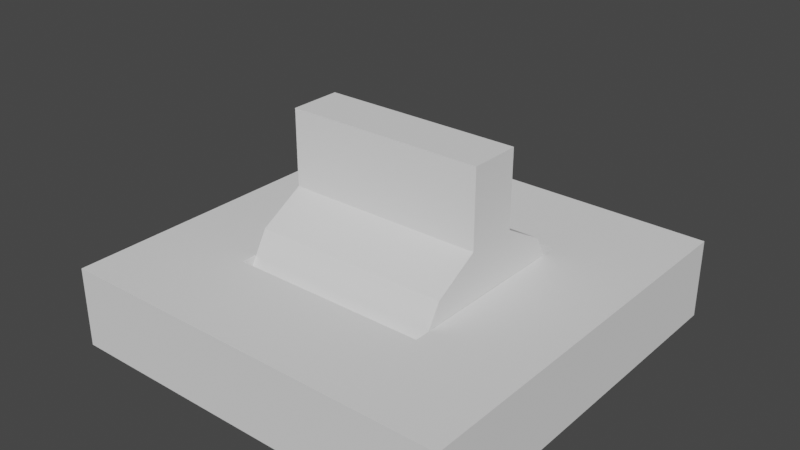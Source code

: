 # Source: Toggle.blend  (saved by Blender 2.93.21; exported with 4.5.12 LTS)
import bpy
from mathutils import Matrix  # noqa: F401  (used for matrix-valued properties, if any)

bpy.ops.wm.read_factory_settings(use_empty=True)
scene = bpy.context.scene
scene.name = 'Scene'

# ---- collections
col_collection = bpy.data.collections.new('Collection'); scene.collection.children.link(col_collection)

# ---- world
world_world = bpy.data.worlds.new('World'); scene.world = world_world
world_world.use_nodes = True; world_world.node_tree.nodes.clear()
_N = world_world.node_tree.nodes; _L = world_world.node_tree.links
n0 = _N.new('ShaderNodeOutputWorld'); n0.name = 'World Output'; n0.location = (300, 300)
n1 = _N.new('ShaderNodeBackground'); n1.name = 'Background'; n1.location = (10, 300)
n1.inputs[0].default_value = (0.05088, 0.05088, 0.05088, 1.0)
_L.new(n1.outputs[0], n0.inputs[0])
n0.is_active_output = True
world_world.color = (0.05088, 0.05088, 0.05088)
world_world.use_sun_shadow = False
world_world.sun_shadow_jitter_overblur = 0.0

# ---- meshes
me_cube_001 = bpy.data.meshes.new('Cube.001')
me_cube_001.from_pydata([(-0.1, -0.1, -0.02), (-0.05, -0.05, 0.02), (-0.1, 0.1, -0.02), (-0.05, 0.05, 0.02), (0.1, -0.1, -0.02), (0.05, -0.05, 0.02), (0.1, 0.1, -0.02), (0.05, 0.05, 0.02), (-0.1, -0.1, 0.02), (-0.1, 0.1, 0.02), (0.1, 0.1, 0.02), (0.1, -0.1, 0.02), (-0.05, -0.05, 3.725e-09), (-0.05, 0.05, 3.725e-09), (0.05, 0.05, 3.725e-09), (0.05, -0.05, 3.725e-09)], [], [(0, 8, 9, 2), (2, 9, 10, 6), (6, 10, 11, 4), (4, 11, 8, 0), (2, 6, 4, 0), (1, 5, 15, 12), (1, 3, 9, 8), (3, 7, 10, 9), (7, 5, 11, 10), (5, 1, 8, 11), (14, 13, 12, 15), (7, 3, 13, 14), (5, 7, 14, 15), (3, 1, 12, 13)])
_uv = me_cube_001.uv_layers.new(name='UVMap')
_uv.uv.foreach_set('vector', [0.375, 0.0, 0.625, 0.0, 0.625, 0.25, 0.375, 0.25, 0.375, 0.25, 0.625, 0.25, 0.625, 0.5, 0.375, 0.5, 0.375, 0.5, 0.625, 0.5, 0.625, 0.75, 0.375, 0.75, 0.375, 0.75, 0.625, 0.75, 0.625, 1.0, 0.375, 1.0, 0.125, 0.5, 0.375, 0.5, 0.375, 0.75, 0.125, 0.75, 0.8125, 0.6875, 0.6875, 0.6875, 0.6875, 0.6875, 0.8125, 0.6875, 0.8125, 0.6875, 0.8125, 0.5625, 0.875, 0.5, 0.875, 0.75, 0.8125, 0.5625, 0.6875, 0.5625, 0.625, 0.5, 0.875, 0.5, 0.6875, 0.5625, 0.6875, 0.6875, 0.625, 0.75, 0.625, 0.5, 0.6875, 0.6875, 0.8125, 0.6875, 0.875, 0.75, 0.625, 0.75, 0.6875, 0.5625, 0.8125, 0.5625, 0.8125, 0.6875, 0.6875, 0.6875, 0.6875, 0.5625, 0.8125, 0.5625, 0.8125, 0.5625, 0.6875, 0.5625, 0.6875, 0.6875, 0.6875, 0.5625, 0.6875, 0.5625, 0.6875, 0.6875, 0.8125, 0.5625, 0.8125, 0.6875, 0.8125, 0.6875, 0.8125, 0.5625])
me_cube_001.use_remesh_fix_poles = True
me_cube_001.use_remesh_preserve_attributes = False
me_cube_001.update()
me_cylinder = bpy.data.meshes.new('Cylinder')
me_cylinder.from_pydata([(0.02112, 0.04434, -0.0175), (0.02112, 0.04434, 0.0175), (0.02784, 0.04254, -0.0175), (0.02784, 0.04254, 0.0175), (0.002845, -0.05076, -0.0175), (0.002845, -0.05076, 0.0175), (-0.003877, -0.04896, -0.0175), (-0.003877, -0.04896, 0.0175), (-0.02218, -0.03066, -0.0175), (-0.02218, -0.03066, 0.0175), (-0.02888, -0.00566, -0.0175), (-0.02888, -0.00566, 0.0175), (-0.02218, 0.01934, -0.0175), (-0.02218, 0.01934, 0.0175), (-0.003877, 0.03764, -0.0175), (-0.003877, 0.03764, 0.0175), (-0.06591, 0.004264, 0.0175), (-0.06591, 0.004264, -0.0175), (-0.05921, 0.02926, -0.0175), (-0.05921, 0.02926, 0.0175)], [], [(0, 1, 3, 2), (2, 3, 5, 4), (3, 1, 15, 13, 11, 9, 7, 5), (4, 5, 7, 6), (6, 7, 9, 8), (8, 9, 11, 10), (10, 11, 16, 17), (12, 13, 15, 14), (14, 15, 1, 0), (17, 16, 19, 18), (13, 12, 18, 19), (12, 10, 17, 18), (11, 13, 19, 16), (0, 2, 4, 6, 8, 10, 12, 14)])
_uv = me_cylinder.uv_layers.new(name='UVMap')
_uv.uv.foreach_set('vector', [1.0, 0.5, 1.0, 1.0, 0.9167, 1.0, 0.9167, 0.5, 0.9167, 0.5, 0.9167, 1.0, 0.5, 1.0, 0.5, 0.5, 0.9167, 1.0, 7.451e-08, 1.0, 0.08333, 1.0, 0.04215, 0.37, 0.25, 1.0, 0.3333, 1.0, 0.4167, 1.0, 0.5, 1.0, 0.5, 0.5, 0.5, 1.0, 0.4167, 1.0, 0.4167, 0.5, 0.4167, 0.5, 0.4167, 1.0, 0.3333, 1.0, 0.3333, 0.5, 0.3333, 0.5, 0.3333, 1.0, 0.25, 1.0, 0.25, 0.5, 0.25, 0.5, 0.25, 1.0, 0.25, 1.0, 0.25, 0.5, 0.1667, 0.5, 0.1667, 1.0, 0.08333, 1.0, 0.08333, 0.5, 0.08333, 0.5, 0.08333, 1.0, 7.451e-08, 1.0, 7.451e-08, 0.5, 0.25, 0.5, 0.25, 1.0, 0.1667, 1.0, 0.1667, 0.5, 0.1667, 1.0, 0.1667, 0.5, 0.1667, 0.5, 0.1667, 1.0, 0.5422, 0.37, 0.51, 0.25, 0.51, 0.25, 0.5422, 0.37, 0.01, 0.25, 0.04215, 0.37, 0.04215, 0.37, 0.01, 0.25, 7.451e-08, 0.5, 0.9167, 0.5, 0.5, 0.5, 0.4167, 0.5, 0.3333, 0.5, 0.51, 0.25, 0.1667, 0.5, 0.08333, 0.5])
me_cylinder.use_remesh_fix_poles = True
me_cylinder.use_remesh_preserve_attributes = False
me_cylinder.update()

# ---- objects
ob_button = bpy.data.objects.new('Button', me_cube_001)
ob_cylinder = bpy.data.objects.new('Cylinder', me_cylinder)

# ---- transforms, parenting, visibility, modifiers, constraints
ob_button.location = (0.0, 0.0, 0.0)
ob_cylinder.location = (0.0, 0.0, 0.0175)
ob_cylinder.rotation_euler = (1.571, 1.309, 1.571)
ob_cylinder.scale = (1.0, 1.0, 2.85)

# ---- collection membership
col_collection.objects.link(ob_button)
col_collection.objects.link(ob_cylinder)

# ---- scene / render settings (as saved in the file)
scene.frame_start = 1; scene.frame_end = 250; scene.frame_set(1)
scene.render.engine = 'BLENDER_EEVEE_NEXT'
scene.cycles.use_denoising = False
scene.cycles.samples = 128
scene.cycles.sampling_pattern = 'TABULATED_SOBOL'
scene.cycles.use_adaptive_sampling = False
scene.cycles.use_light_tree = False
scene.view_settings.view_transform = 'Filmic'
bpy.context.view_layer.update()

# ---- added for rendering (the .blend has no active camera and no usable light): camera, sun
cam_auto = bpy.data.cameras.new('AutoCamera')
cam_auto.lens = 50.0
cam_auto.sensor_width = 36.0
cam_auto.clip_end = 1000.0
ob_auto_camera = bpy.data.objects.new('AutoCamera', cam_auto)
scene.collection.objects.link(ob_auto_camera)
ob_auto_camera.location = (0.282559, -0.33907, 0.261101)
ob_auto_camera.rotation_euler = (1.09748, -7.21219e-08, 0.694738)
scene.camera = ob_auto_camera
light_auto_sun = bpy.data.lights.new('AutoSun', 'SUN')
light_auto_sun.energy = 3.0
light_auto_sun.angle = 0.0523599
ob_auto_sun = bpy.data.objects.new('AutoSun', light_auto_sun)
scene.collection.objects.link(ob_auto_sun)
ob_auto_sun.rotation_euler = (0.872665, 0.174533, 0.523599)
bpy.context.view_layer.update()
